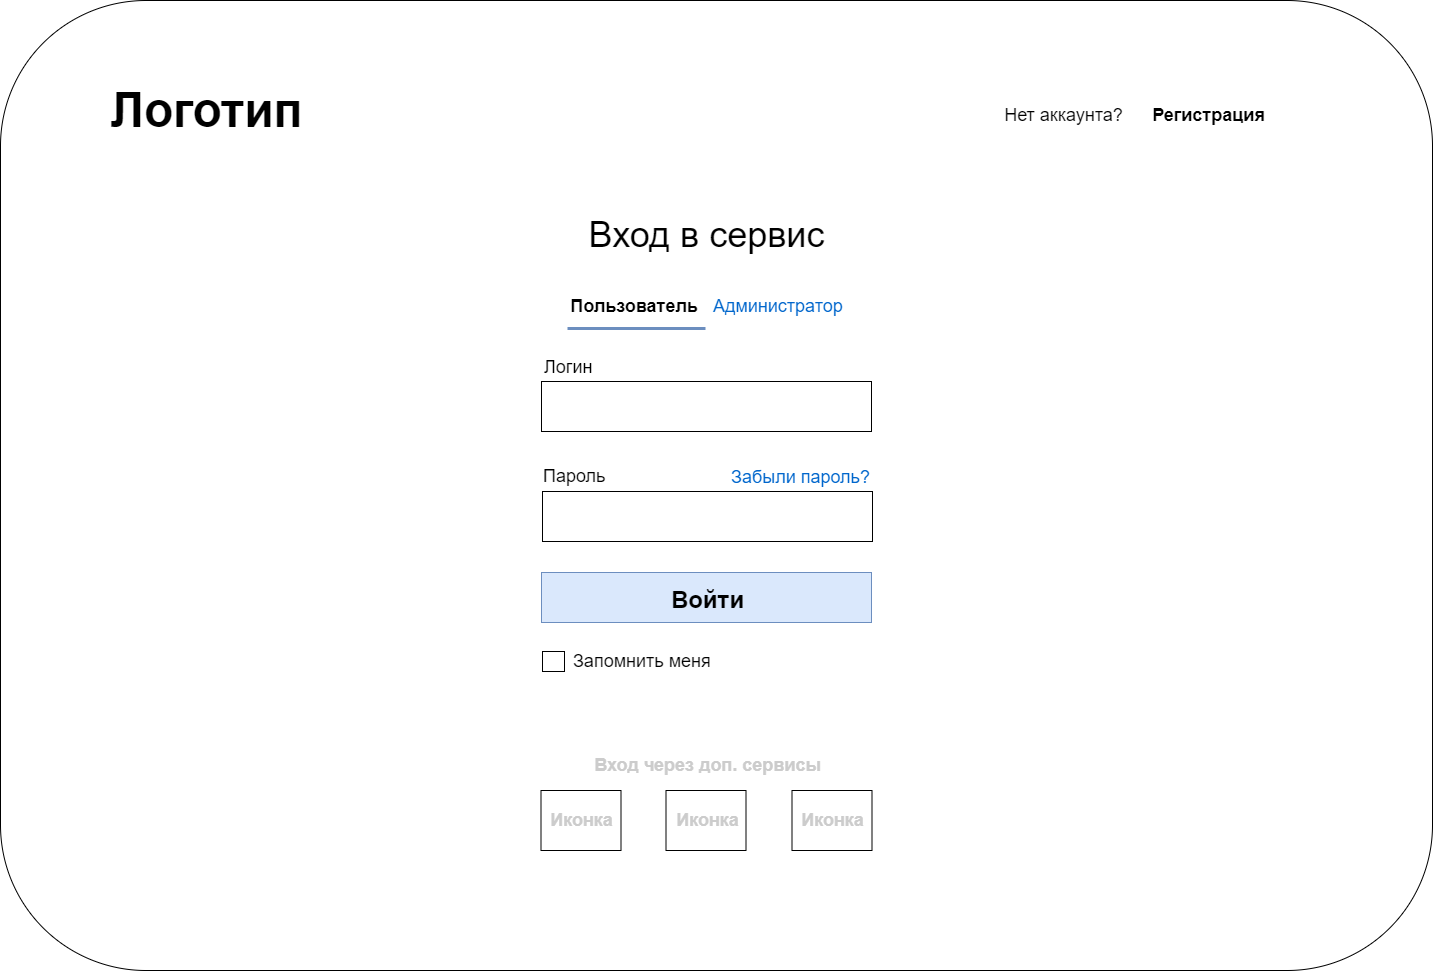

The diagram above was exported from draw.io. Its source (the exported page's mxGraphModel, read from the mxfile embedded in the PNG):
<mxGraphModel dx="1730" dy="912" grid="1" gridSize="10" guides="1" tooltips="1" connect="0" arrows="1" fold="1" page="1" pageScale="1" pageWidth="827" pageHeight="1169" math="0" shadow="0">
  <root>
    <mxCell id="0" />
    <mxCell id="1" parent="0" />
    <mxCell id="tLeNRpQJKPTJWyFZi-fu-1" value="" style="rounded=1;whiteSpace=wrap;html=1;" vertex="1" parent="1">
      <mxGeometry x="148" y="90" width="1432" height="970" as="geometry" />
    </mxCell>
    <mxCell id="tLeNRpQJKPTJWyFZi-fu-2" value="&lt;b&gt;&lt;font style=&quot;font-size: 48px&quot;&gt;Логотип&lt;/font&gt;&lt;/b&gt;" style="text;html=1;resizable=0;autosize=1;align=center;verticalAlign=middle;points=[];fillColor=none;strokeColor=none;rounded=0;" vertex="1" parent="1">
      <mxGeometry x="249" y="185" width="210" height="30" as="geometry" />
    </mxCell>
    <mxCell id="tLeNRpQJKPTJWyFZi-fu-3" value="" style="rounded=0;whiteSpace=wrap;html=1;fontSize=72;" vertex="1" parent="1">
      <mxGeometry x="689" y="471" width="330" height="50" as="geometry" />
    </mxCell>
    <mxCell id="tLeNRpQJKPTJWyFZi-fu-4" value="" style="rounded=0;whiteSpace=wrap;html=1;fontSize=72;" vertex="1" parent="1">
      <mxGeometry x="690" y="581" width="330" height="50" as="geometry" />
    </mxCell>
    <mxCell id="tLeNRpQJKPTJWyFZi-fu-5" value="&lt;font style=&quot;font-size: 36px&quot;&gt;Вход в сервис&lt;/font&gt;" style="text;html=1;resizable=0;autosize=1;align=center;verticalAlign=middle;points=[];fillColor=none;strokeColor=none;rounded=0;fontSize=72;" vertex="1" parent="1">
      <mxGeometry x="729" y="261" width="250" height="100" as="geometry" />
    </mxCell>
    <mxCell id="tLeNRpQJKPTJWyFZi-fu-6" value="&lt;font style=&quot;font-size: 18px&quot;&gt;Логин&lt;/font&gt;" style="text;html=1;resizable=0;autosize=1;align=left;verticalAlign=middle;points=[];fillColor=none;strokeColor=none;rounded=0;fontSize=48;" vertex="1" parent="1">
      <mxGeometry x="690" y="411" width="60" height="70" as="geometry" />
    </mxCell>
    <mxCell id="tLeNRpQJKPTJWyFZi-fu-7" value="Пароль" style="text;html=1;resizable=0;autosize=1;align=left;verticalAlign=middle;points=[];fillColor=none;strokeColor=none;rounded=0;fontSize=18;" vertex="1" parent="1">
      <mxGeometry x="689" y="551" width="80" height="30" as="geometry" />
    </mxCell>
    <mxCell id="tLeNRpQJKPTJWyFZi-fu-10" value="" style="rounded=0;whiteSpace=wrap;html=1;fontSize=72;align=center;fillColor=#dae8fc;strokeColor=#6c8ebf;" vertex="1" parent="1">
      <mxGeometry x="689" y="662" width="330" height="50" as="geometry" />
    </mxCell>
    <mxCell id="tLeNRpQJKPTJWyFZi-fu-11" value="&lt;font style=&quot;font-size: 24px&quot;&gt;&lt;b&gt;Войти&lt;/b&gt;&lt;/font&gt;" style="text;html=1;resizable=0;autosize=1;align=center;verticalAlign=middle;points=[];fillColor=none;strokeColor=none;rounded=0;fontSize=36;" vertex="1" parent="1">
      <mxGeometry x="810" y="660" width="90" height="50" as="geometry" />
    </mxCell>
    <mxCell id="tLeNRpQJKPTJWyFZi-fu-12" value="" style="rounded=0;whiteSpace=wrap;html=1;fontSize=36;align=center;" vertex="1" parent="1">
      <mxGeometry x="690" y="741" width="22" height="20" as="geometry" />
    </mxCell>
    <mxCell id="tLeNRpQJKPTJWyFZi-fu-13" value="Запомнить меня" style="text;html=1;resizable=0;autosize=1;align=left;verticalAlign=middle;points=[];fillColor=none;strokeColor=none;rounded=0;fontSize=18;" vertex="1" parent="1">
      <mxGeometry x="719" y="736" width="150" height="30" as="geometry" />
    </mxCell>
    <mxCell id="tLeNRpQJKPTJWyFZi-fu-18" value="&lt;font style=&quot;font-size: 18px&quot;&gt;Нет аккаунта?&lt;/font&gt;" style="text;html=1;resizable=0;autosize=1;align=center;verticalAlign=middle;points=[];fillColor=none;strokeColor=none;rounded=0;fontSize=72;" vertex="1" parent="1">
      <mxGeometry x="1146" y="130" width="130" height="110" as="geometry" />
    </mxCell>
    <mxCell id="tLeNRpQJKPTJWyFZi-fu-19" value="&lt;font style=&quot;font-size: 18px&quot;&gt;&lt;b&gt;Регистрация&lt;/b&gt;&lt;/font&gt;" style="text;html=1;resizable=0;autosize=1;align=center;verticalAlign=middle;points=[];fillColor=none;strokeColor=none;rounded=0;fontSize=72;" vertex="1" parent="1">
      <mxGeometry x="1291" y="130" width="130" height="110" as="geometry" />
    </mxCell>
    <mxCell id="tLeNRpQJKPTJWyFZi-fu-20" value="&lt;font style=&quot;font-size: 18px&quot; color=&quot;#0066cc&quot;&gt;Забыли пароль?&lt;/font&gt;" style="text;html=1;resizable=0;autosize=1;align=right;verticalAlign=middle;points=[];fillColor=none;strokeColor=none;rounded=0;fontSize=48;" vertex="1" parent="1">
      <mxGeometry x="869" y="521" width="150" height="70" as="geometry" />
    </mxCell>
    <mxCell id="tLeNRpQJKPTJWyFZi-fu-25" value="" style="rounded=0;whiteSpace=wrap;html=1;fontSize=18;fontColor=#0066CC;align=right;" vertex="1" parent="1">
      <mxGeometry x="688.5" y="880" width="80" height="60" as="geometry" />
    </mxCell>
    <mxCell id="tLeNRpQJKPTJWyFZi-fu-26" value="" style="rounded=0;whiteSpace=wrap;html=1;fontSize=18;fontColor=#0066CC;align=right;" vertex="1" parent="1">
      <mxGeometry x="939.5" y="880" width="80" height="60" as="geometry" />
    </mxCell>
    <mxCell id="tLeNRpQJKPTJWyFZi-fu-27" value="" style="rounded=0;whiteSpace=wrap;html=1;fontSize=18;fontColor=#0066CC;align=right;" vertex="1" parent="1">
      <mxGeometry x="813.5" y="880" width="80" height="60" as="geometry" />
    </mxCell>
    <mxCell id="tLeNRpQJKPTJWyFZi-fu-28" value="&lt;b&gt;&lt;font color=&quot;#cccccc&quot;&gt;Вход через доп. сервисы&lt;/font&gt;&lt;/b&gt;" style="text;html=1;resizable=0;autosize=1;align=center;verticalAlign=middle;points=[];fillColor=none;strokeColor=none;rounded=0;fontSize=18;fontColor=#0066CC;" vertex="1" parent="1">
      <mxGeometry x="735" y="840" width="240" height="30" as="geometry" />
    </mxCell>
    <mxCell id="tLeNRpQJKPTJWyFZi-fu-29" value="&lt;font style=&quot;font-size: 18px&quot;&gt;&lt;b&gt;Иконка&lt;/b&gt;&lt;/font&gt;" style="text;html=1;resizable=0;autosize=1;align=center;verticalAlign=middle;points=[];fillColor=none;strokeColor=none;rounded=0;fontSize=18;fontColor=#CCCCCC;" vertex="1" parent="1">
      <mxGeometry x="688.5" y="895" width="80" height="30" as="geometry" />
    </mxCell>
    <mxCell id="tLeNRpQJKPTJWyFZi-fu-30" value="&lt;font style=&quot;font-size: 18px&quot;&gt;&lt;b&gt;Иконка&lt;/b&gt;&lt;/font&gt;" style="text;html=1;resizable=0;autosize=1;align=center;verticalAlign=middle;points=[];fillColor=none;strokeColor=none;rounded=0;fontSize=18;fontColor=#CCCCCC;" vertex="1" parent="1">
      <mxGeometry x="939.5" y="895" width="80" height="30" as="geometry" />
    </mxCell>
    <mxCell id="tLeNRpQJKPTJWyFZi-fu-31" value="&lt;font style=&quot;font-size: 18px&quot;&gt;&lt;b&gt;Иконка&lt;/b&gt;&lt;/font&gt;" style="text;html=1;resizable=0;autosize=1;align=center;verticalAlign=middle;points=[];fillColor=none;strokeColor=none;rounded=0;fontSize=18;fontColor=#CCCCCC;" vertex="1" parent="1">
      <mxGeometry x="815" y="895" width="80" height="30" as="geometry" />
    </mxCell>
    <mxCell id="tLeNRpQJKPTJWyFZi-fu-32" value="&lt;font color=&quot;#000000&quot; style=&quot;font-weight: bold&quot;&gt;Пользователь&amp;nbsp; &amp;nbsp;&lt;/font&gt;&lt;font color=&quot;#0066cc&quot;&gt;Администратор&lt;/font&gt;" style="text;html=1;resizable=0;autosize=1;align=center;verticalAlign=middle;points=[];fillColor=none;strokeColor=none;rounded=0;fontSize=18;fontColor=#CCCCCC;" vertex="1" parent="1">
      <mxGeometry x="708.5" y="381" width="290" height="30" as="geometry" />
    </mxCell>
    <mxCell id="tLeNRpQJKPTJWyFZi-fu-42" value="" style="endArrow=none;html=1;rounded=0;fontSize=18;fontColor=#0066CC;strokeWidth=3;fillColor=#dae8fc;strokeColor=#6c8ebf;" edge="1" parent="1">
      <mxGeometry width="50" height="50" relative="1" as="geometry">
        <mxPoint x="715" y="418" as="sourcePoint" />
        <mxPoint x="853" y="418" as="targetPoint" />
      </mxGeometry>
    </mxCell>
  </root>
</mxGraphModel>